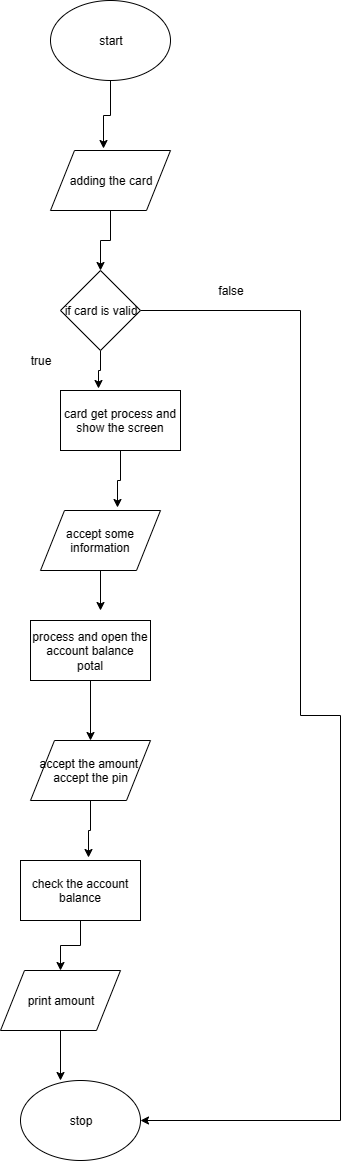

The diagram above was exported from draw.io. Its source (the exported page's mxGraphModel, read from the mxfile embedded in the PNG):
<mxGraphModel dx="721" dy="1512" grid="1" gridSize="10" guides="1" tooltips="1" connect="1" arrows="1" fold="1" page="1" pageScale="1" pageWidth="850" pageHeight="1100" math="0" shadow="0">
  <root>
    <mxCell id="0" />
    <mxCell id="1" parent="0" />
    <mxCell id="Tzz-2e7N4vkbSQdiiM9h-10" style="edgeStyle=orthogonalEdgeStyle;rounded=0;orthogonalLoop=1;jettySize=auto;html=1;entryX=0.442;entryY=-0.033;entryDx=0;entryDy=0;entryPerimeter=0;" edge="1" parent="1" source="Tzz-2e7N4vkbSQdiiM9h-1" target="Tzz-2e7N4vkbSQdiiM9h-2">
      <mxGeometry relative="1" as="geometry" />
    </mxCell>
    <mxCell id="Tzz-2e7N4vkbSQdiiM9h-1" value="start" style="ellipse;whiteSpace=wrap;html=1;" vertex="1" parent="1">
      <mxGeometry x="270" y="-100" width="120" height="80" as="geometry" />
    </mxCell>
    <mxCell id="Tzz-2e7N4vkbSQdiiM9h-19" style="edgeStyle=orthogonalEdgeStyle;rounded=0;orthogonalLoop=1;jettySize=auto;html=1;entryX=0.5;entryY=0;entryDx=0;entryDy=0;" edge="1" parent="1" source="Tzz-2e7N4vkbSQdiiM9h-2" target="Tzz-2e7N4vkbSQdiiM9h-18">
      <mxGeometry relative="1" as="geometry" />
    </mxCell>
    <mxCell id="Tzz-2e7N4vkbSQdiiM9h-2" value="adding the card" style="shape=parallelogram;perimeter=parallelogramPerimeter;whiteSpace=wrap;html=1;" vertex="1" parent="1">
      <mxGeometry x="270" y="50" width="120" height="60" as="geometry" />
    </mxCell>
    <mxCell id="Tzz-2e7N4vkbSQdiiM9h-12" style="edgeStyle=orthogonalEdgeStyle;rounded=0;orthogonalLoop=1;jettySize=auto;html=1;entryX=0.642;entryY=-0.056;entryDx=0;entryDy=0;entryPerimeter=0;" edge="1" parent="1" source="Tzz-2e7N4vkbSQdiiM9h-3" target="Tzz-2e7N4vkbSQdiiM9h-4">
      <mxGeometry relative="1" as="geometry" />
    </mxCell>
    <mxCell id="Tzz-2e7N4vkbSQdiiM9h-3" value="card get process and show the screen" style="rounded=0;whiteSpace=wrap;html=1;" vertex="1" parent="1">
      <mxGeometry x="280" y="290" width="120" height="60" as="geometry" />
    </mxCell>
    <mxCell id="Tzz-2e7N4vkbSQdiiM9h-13" style="edgeStyle=orthogonalEdgeStyle;rounded=0;orthogonalLoop=1;jettySize=auto;html=1;" edge="1" parent="1" source="Tzz-2e7N4vkbSQdiiM9h-4">
      <mxGeometry relative="1" as="geometry">
        <mxPoint x="320" y="510" as="targetPoint" />
      </mxGeometry>
    </mxCell>
    <mxCell id="Tzz-2e7N4vkbSQdiiM9h-4" value="accept some information" style="shape=parallelogram;perimeter=parallelogramPerimeter;whiteSpace=wrap;html=1;" vertex="1" parent="1">
      <mxGeometry x="260" y="410" width="120" height="60" as="geometry" />
    </mxCell>
    <mxCell id="Tzz-2e7N4vkbSQdiiM9h-14" style="edgeStyle=orthogonalEdgeStyle;rounded=0;orthogonalLoop=1;jettySize=auto;html=1;entryX=0.5;entryY=0;entryDx=0;entryDy=0;" edge="1" parent="1" source="Tzz-2e7N4vkbSQdiiM9h-5" target="Tzz-2e7N4vkbSQdiiM9h-6">
      <mxGeometry relative="1" as="geometry" />
    </mxCell>
    <mxCell id="Tzz-2e7N4vkbSQdiiM9h-5" value="process and open the account balance potal" style="rounded=0;whiteSpace=wrap;html=1;" vertex="1" parent="1">
      <mxGeometry x="250" y="520" width="120" height="60" as="geometry" />
    </mxCell>
    <mxCell id="Tzz-2e7N4vkbSQdiiM9h-15" style="edgeStyle=orthogonalEdgeStyle;rounded=0;orthogonalLoop=1;jettySize=auto;html=1;entryX=0.569;entryY=-0.044;entryDx=0;entryDy=0;entryPerimeter=0;" edge="1" parent="1" source="Tzz-2e7N4vkbSQdiiM9h-6" target="Tzz-2e7N4vkbSQdiiM9h-7">
      <mxGeometry relative="1" as="geometry" />
    </mxCell>
    <mxCell id="Tzz-2e7N4vkbSQdiiM9h-6" value="accept the amount&amp;nbsp;&lt;br&gt;accept the pin" style="shape=parallelogram;perimeter=parallelogramPerimeter;whiteSpace=wrap;html=1;" vertex="1" parent="1">
      <mxGeometry x="250" y="640" width="120" height="60" as="geometry" />
    </mxCell>
    <mxCell id="Tzz-2e7N4vkbSQdiiM9h-16" style="edgeStyle=orthogonalEdgeStyle;rounded=0;orthogonalLoop=1;jettySize=auto;html=1;" edge="1" parent="1" source="Tzz-2e7N4vkbSQdiiM9h-7" target="Tzz-2e7N4vkbSQdiiM9h-8">
      <mxGeometry relative="1" as="geometry" />
    </mxCell>
    <mxCell id="Tzz-2e7N4vkbSQdiiM9h-7" value="check the account balance" style="rounded=0;whiteSpace=wrap;html=1;" vertex="1" parent="1">
      <mxGeometry x="240" y="760" width="120" height="60" as="geometry" />
    </mxCell>
    <mxCell id="Tzz-2e7N4vkbSQdiiM9h-17" style="edgeStyle=orthogonalEdgeStyle;rounded=0;orthogonalLoop=1;jettySize=auto;html=1;exitX=0.5;exitY=1;exitDx=0;exitDy=0;entryX=0.333;entryY=0;entryDx=0;entryDy=0;entryPerimeter=0;" edge="1" parent="1" source="Tzz-2e7N4vkbSQdiiM9h-8" target="Tzz-2e7N4vkbSQdiiM9h-9">
      <mxGeometry relative="1" as="geometry" />
    </mxCell>
    <mxCell id="Tzz-2e7N4vkbSQdiiM9h-8" value="print amount" style="shape=parallelogram;perimeter=parallelogramPerimeter;whiteSpace=wrap;html=1;" vertex="1" parent="1">
      <mxGeometry x="220" y="870" width="120" height="60" as="geometry" />
    </mxCell>
    <mxCell id="Tzz-2e7N4vkbSQdiiM9h-9" value="stop" style="ellipse;whiteSpace=wrap;html=1;" vertex="1" parent="1">
      <mxGeometry x="240" y="980" width="120" height="80" as="geometry" />
    </mxCell>
    <mxCell id="Tzz-2e7N4vkbSQdiiM9h-21" style="edgeStyle=orthogonalEdgeStyle;rounded=0;orthogonalLoop=1;jettySize=auto;html=1;entryX=0.314;entryY=-0.028;entryDx=0;entryDy=0;entryPerimeter=0;" edge="1" parent="1" source="Tzz-2e7N4vkbSQdiiM9h-18" target="Tzz-2e7N4vkbSQdiiM9h-3">
      <mxGeometry relative="1" as="geometry" />
    </mxCell>
    <mxCell id="Tzz-2e7N4vkbSQdiiM9h-22" style="edgeStyle=orthogonalEdgeStyle;rounded=0;orthogonalLoop=1;jettySize=auto;html=1;entryX=1;entryY=0.5;entryDx=0;entryDy=0;" edge="1" parent="1" source="Tzz-2e7N4vkbSQdiiM9h-18" target="Tzz-2e7N4vkbSQdiiM9h-9">
      <mxGeometry relative="1" as="geometry">
        <Array as="points">
          <mxPoint x="520" y="210" />
          <mxPoint x="520" y="615" />
          <mxPoint x="560" y="615" />
          <mxPoint x="560" y="1020" />
        </Array>
      </mxGeometry>
    </mxCell>
    <mxCell id="Tzz-2e7N4vkbSQdiiM9h-18" value="if card is valid" style="rhombus;whiteSpace=wrap;html=1;" vertex="1" parent="1">
      <mxGeometry x="280" y="170" width="80" height="80" as="geometry" />
    </mxCell>
    <mxCell id="Tzz-2e7N4vkbSQdiiM9h-24" value="false" style="text;html=1;strokeColor=none;fillColor=none;align=center;verticalAlign=middle;whiteSpace=wrap;rounded=0;" vertex="1" parent="1">
      <mxGeometry x="430" y="180" width="40" height="20" as="geometry" />
    </mxCell>
    <mxCell id="Tzz-2e7N4vkbSQdiiM9h-25" value="true" style="text;html=1;strokeColor=none;fillColor=none;align=center;verticalAlign=middle;whiteSpace=wrap;rounded=0;" vertex="1" parent="1">
      <mxGeometry x="240" y="250" width="40" height="20" as="geometry" />
    </mxCell>
  </root>
</mxGraphModel>